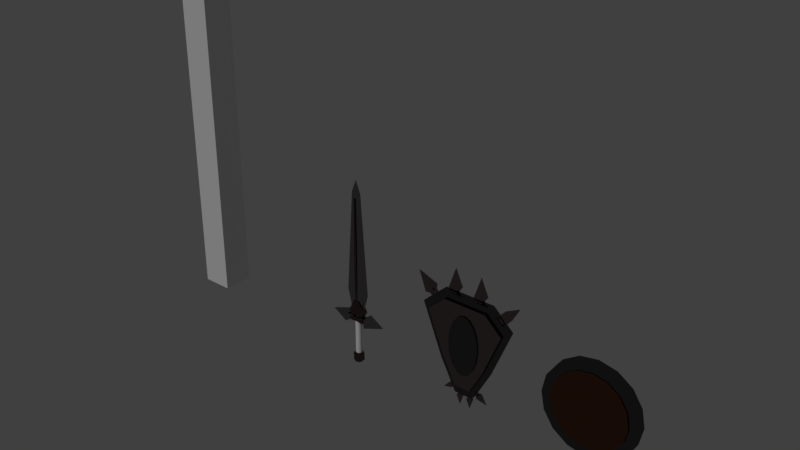 # Source: Sword_Shield.blend  (saved by Blender 2.79.0; exported with 4.5.12 LTS)
import bpy
from mathutils import Matrix  # noqa: F401  (used for matrix-valued properties, if any)

bpy.ops.wm.read_factory_settings(use_empty=True)
scene = bpy.context.scene
scene.name = 'Scene'

# ---- collections
col_collection_1 = bpy.data.collections.new('Collection 1'); scene.collection.children.link(col_collection_1)

# ---- materials (node trees are filled in below, after node groups)
mat_shieldmetal = bpy.data.materials.new('ShieldMetal')
mat_shieldmetal.alpha_threshold = 0.0
mat_shieldmetal.roughness = 0.5
mat_wood = bpy.data.materials.new('Wood')
mat_wood.alpha_threshold = 0.0
mat_wood.roughness = 0.5
mat_spikes = bpy.data.materials.new('Spikes')
mat_spikes.alpha_threshold = 0.0
mat_spikes.roughness = 0.5
mat_swordbase = bpy.data.materials.new('SwordBase')
mat_swordbase.alpha_threshold = 0.0
mat_swordbase.roughness = 0.5
mat_swordmetal2 = bpy.data.materials.new('SwordMetal2')
mat_swordmetal2.alpha_threshold = 0.0
mat_swordmetal2.roughness = 0.5

# ---- material node trees
mat_shieldmetal.use_nodes = True; mat_shieldmetal.node_tree.nodes.clear()
_N = mat_shieldmetal.node_tree.nodes; _L = mat_shieldmetal.node_tree.links
n0 = _N.new('ShaderNodeOutputMaterial'); n0.name = 'Material Output'; n0.location = (300, 300)
n1 = _N.new('ShaderNodeBsdfAnisotropic'); n1.name = 'Glossy BSDF'; n1.location = (10, 300)
n1.distribution = 'GGX'
n1.inputs[0].default_value = (0.09084, 0.09084, 0.09084, 1.0)
n1.inputs[1].default_value = 0.0
_L.new(n1.outputs[0], n0.inputs[0])
n0.is_active_output = True
mat_wood.use_nodes = True; mat_wood.node_tree.nodes.clear()
_N = mat_wood.node_tree.nodes; _L = mat_wood.node_tree.links
n0 = _N.new('ShaderNodeOutputMaterial'); n0.name = 'Material Output'; n0.location = (300, 300)
n1 = _N.new('ShaderNodeBsdfDiffuse'); n1.name = 'Diffuse BSDF'; n1.location = (10, 300)
n1.inputs[0].default_value = (0.03522, 0.01416, 0.007664, 1.0)
_L.new(n1.outputs[0], n0.inputs[0])
n0.is_active_output = True
mat_spikes.use_nodes = True; mat_spikes.node_tree.nodes.clear()
_N = mat_spikes.node_tree.nodes; _L = mat_spikes.node_tree.links
n0 = _N.new('ShaderNodeOutputMaterial'); n0.name = 'Material Output'; n0.location = (300, 300)
n1 = _N.new('ShaderNodeBsdfAnisotropic'); n1.name = 'Glossy BSDF'; n1.location = (10, 300)
n1.distribution = 'GGX'
n1.inputs[0].default_value = (0.2079, 0.1528, 0.1576, 1.0)
n1.inputs[1].default_value = 0.0
_L.new(n1.outputs[0], n0.inputs[0])
n0.is_active_output = True
mat_swordbase.use_nodes = True; mat_swordbase.node_tree.nodes.clear()
_N = mat_swordbase.node_tree.nodes; _L = mat_swordbase.node_tree.links
n0 = _N.new('ShaderNodeOutputMaterial'); n0.name = 'Material Output'; n0.location = (300, 300)
n1 = _N.new('ShaderNodeBsdfAnisotropic'); n1.name = 'Glossy BSDF'; n1.location = (10, 300)
n1.distribution = 'GGX'
n1.inputs[0].default_value = (0.2266, 0.2266, 0.2266, 1.0)
n1.inputs[1].default_value = 0.0
_L.new(n1.outputs[0], n0.inputs[0])
n0.is_active_output = True
mat_swordmetal2.use_nodes = True; mat_swordmetal2.node_tree.nodes.clear()
_N = mat_swordmetal2.node_tree.nodes; _L = mat_swordmetal2.node_tree.links
n0 = _N.new('ShaderNodeOutputMaterial'); n0.name = 'Material Output'; n0.location = (300, 300)
n1 = _N.new('ShaderNodeBsdfAnisotropic'); n1.name = 'Glossy BSDF'; n1.location = (10, 300)
n1.distribution = 'GGX'
n1.inputs[0].default_value = (0.1376, 0.08061, 0.08061, 1.0)
n1.inputs[1].default_value = 0.0
_L.new(n1.outputs[0], n0.inputs[0])
n0.is_active_output = True

# ---- world
world_world = bpy.data.worlds.new('World'); scene.world = world_world
world_world.color = (0.05088, 0.05088, 0.05088)
world_world.use_sun_shadow = False
world_world.sun_shadow_jitter_overblur = 0.0
world_world.cycles.sampling_method = 'MANUAL'

# ---- lights
light_sun = bpy.data.lights.new('Sun', 'SUN')
light_sun.transmission_factor = 0.0
light_sun.angle = 0.1993
light_sun.energy = 1.0
light_sun.shadow_buffer_clip_start = 0.5
light_sun.shadow_soft_size = 0.1
light_sun.shadow_cascade_max_distance = 1000.0

# ---- meshes
me_cylinder_008 = bpy.data.meshes.new('Cylinder.008')
me_cylinder_008.from_pydata([(-1.806e-07, 0.2571, 2.763), (-1.806e-07, -0.2571, 2.763), (1.057, 0.2571, 2.553), (1.057, -0.2571, 2.553), (1.954, 0.2571, 1.954), (1.954, -0.2571, 1.954), (2.553, 0.2571, 1.057), (2.553, -0.2571, 1.057), (2.763, 0.2571, -3.612e-08), (2.763, -0.2571, -3.655e-07), (2.553, 0.2571, -1.057), (2.553, -0.2571, -1.057), (1.954, 0.2571, -1.954), (1.954, -0.2571, -1.954), (1.057, 0.2571, -2.553), (1.057, -0.2571, -2.553), (2.366e-07, 0.2571, -2.763), (2.366e-07, -0.2571, -2.763), (-1.057, 0.2571, -2.553), (-1.057, -0.2571, -2.553), (-1.954, 0.2571, -1.954), (-1.954, -0.2571, -1.954), (-2.553, 0.2571, -1.057), (-2.553, -0.2571, -1.057), (-2.763, 0.2571, 2.932e-07), (-2.763, -0.2571, -3.612e-08), (-2.553, 0.2571, 1.057), (-2.553, -0.2571, 1.057), (-1.954, 0.2571, 1.954), (-1.954, -0.2571, 1.954), (-1.057, 0.2571, 2.553), (-1.057, -0.2571, 2.553), (-1.173e-07, 0.1486, 2.207), (-1.173e-07, -0.3358, 2.207), (0.8446, 0.1486, 2.039), (0.8446, -0.3358, 2.039), (1.561, 0.1486, 1.561), (1.561, -0.3358, 1.561), (2.039, 0.1486, 0.8446), (2.039, -0.3358, 0.8446), (2.207, 0.1486, -1.986e-08), (2.207, -0.3358, -2.829e-07), (2.039, 0.1486, -0.8446), (2.039, -0.3358, -0.8446), (1.561, 0.1486, -1.561), (1.561, -0.3358, -1.561), (0.8446, 0.1486, -2.039), (0.8446, -0.3358, -2.039), (2.16e-07, 0.1486, -2.207), (2.16e-07, -0.3358, -2.207), (-0.8446, 0.1486, -2.039), (-0.8446, -0.3358, -2.039), (-1.561, 0.1486, -1.561), (-1.561, -0.3358, -1.561), (-2.039, 0.1486, -0.8446), (-2.039, -0.3358, -0.8446), (-2.207, 0.1486, 2.432e-07), (-2.207, -0.3358, -1.986e-08), (-2.039, 0.1486, 0.8446), (-2.039, -0.3358, 0.8446), (-1.561, 0.1486, 1.561), (-1.561, -0.3358, 1.561), (-0.8446, 0.1486, 2.039), (-0.8446, -0.3358, 2.039), (-0.1628, -0.002808, 1.47), (-0.1628, -0.002808, 1.825), (-0.1628, 0.4314, 1.47), (-0.1628, 0.4314, 1.825), (0.1923, -0.002808, 1.47), (0.1923, -0.002808, 1.825), (0.1923, 0.4314, 1.47), (0.1923, 0.4314, 1.825), (-0.1628, 0.8199, 1.664), (-0.1628, 0.5971, 1.387), (0.1923, 0.5971, 1.387), (0.1923, 0.8199, 1.664), (-0.1628, 1.04, 1.313), (-0.1628, 0.685, 1.314), (0.1923, 0.685, 1.314), (0.1923, 1.04, 1.313), (-0.1628, -0.002808, -1.557), (-0.1628, -0.002808, -1.912), (-0.1628, 0.4314, -1.557), (-0.1628, 0.4314, -1.912), (0.1923, -0.002808, -1.557), (0.1923, -0.002808, -1.912), (0.1923, 0.4314, -1.557), (0.1923, 0.4314, -1.912), (-0.1628, 0.8199, -1.75), (-0.1628, 0.5971, -1.474), (0.1923, 0.5971, -1.474), (0.1923, 0.8199, -1.75), (-0.1628, 1.04, -1.4), (-0.1628, 0.685, -1.401), (0.1923, 0.685, -1.401), (0.1923, 1.04, -1.4), (-0.1628, 1.038, -0.04326), (-0.1628, 0.683, -0.04326), (0.1923, 0.683, -0.04326), (0.1923, 1.038, -0.04326)], [], [(0, 1, 3, 2), (2, 3, 5, 4), (4, 5, 7, 6), (6, 7, 9, 8), (8, 9, 11, 10), (10, 11, 13, 12), (12, 13, 15, 14), (14, 15, 17, 16), (16, 17, 19, 18), (18, 19, 21, 20), (20, 21, 23, 22), (22, 23, 25, 24), (24, 25, 27, 26), (26, 27, 29, 28), (3, 1, 31, 29, 27, 25, 23, 21, 19, 17, 15, 13, 11, 9, 7, 5), (28, 29, 31, 30), (30, 31, 1, 0), (0, 2, 4, 6, 8, 10, 12, 14, 16, 18, 20, 22, 24, 26, 28, 30), (32, 33, 35, 34), (34, 35, 37, 36), (36, 37, 39, 38), (38, 39, 41, 40), (40, 41, 43, 42), (42, 43, 45, 44), (44, 45, 47, 46), (46, 47, 49, 48), (48, 49, 51, 50), (50, 51, 53, 52), (52, 53, 55, 54), (54, 55, 57, 56), (56, 57, 59, 58), (58, 59, 61, 60), (35, 33, 63, 61, 59, 57, 55, 53, 51, 49, 47, 45, 43, 41, 39, 37), (60, 61, 63, 62), (62, 63, 33, 32), (32, 34, 36, 38, 40, 42, 44, 46, 48, 50, 52, 54, 56, 58, 60, 62), (67, 71, 75, 72), (64, 65, 67, 66), (70, 71, 69, 68), (68, 69, 65, 64), (66, 70, 68, 64), (71, 67, 65, 69), (74, 73, 77, 78), (66, 67, 72, 73), (71, 70, 74, 75), (70, 66, 73, 74), (76, 79, 99, 96), (72, 75, 79, 76), (73, 72, 76, 77), (75, 74, 78, 79), (77, 76, 96, 97), (79, 78, 98, 99), (78, 77, 97, 98), (80, 82, 83, 81), (83, 88, 91, 87), (86, 84, 85, 87), (84, 80, 81, 85), (82, 80, 84, 86), (87, 85, 81, 83), (90, 94, 93, 89), (82, 89, 88, 83), (87, 91, 90, 86), (86, 90, 89, 82), (92, 96, 99, 95), (88, 92, 95, 91), (89, 93, 92, 88), (91, 95, 94, 90), (93, 97, 96, 92), (95, 99, 98, 94), (94, 98, 97, 93)])
me_cylinder_008.polygons.foreach_set('material_index', [0, 0, 0, 0, 0, 0, 0, 0, 0, 0, 0, 0, 0, 0, 0, 0, 0, 0, 1, 1, 1, 1, 1, 1, 1, 1, 1, 1, 1, 1, 1, 1, 1, 1, 1, 1, 1, 1, 1, 1, 1, 1, 1, 1, 1, 1, 1, 1, 1, 1, 1, 1, 1, 1, 1, 1, 1, 1, 1, 1, 1, 1, 1, 1, 1, 1, 1, 1, 1, 1])
_uv = me_cylinder_008.uv_layers.new(name='UVMap')
_uv.uv.foreach_set('vector', [0.9168, 0.1659, 0.9605, 0.1659, 0.9606, 0.2556, 0.9169, 0.2556, 0.9169, 0.2556, 0.9606, 0.2556, 0.9611, 0.3317, 0.9174, 0.3317, 0.8719, 0.9663, 0.8282, 0.9663, 0.8282, 0.8902, 0.8719, 0.8902, 0.8719, 0.8902, 0.8282, 0.8902, 0.8282, 0.8004, 0.8719, 0.8004, 0.8719, 0.8004, 0.8282, 0.8004, 0.8282, 0.7106, 0.8719, 0.7106, 0.8719, 0.7106, 0.8282, 0.7106, 0.8282, 0.6346, 0.8719, 0.6346, 0.9174, 0.3317, 0.9611, 0.3317, 0.9606, 0.4078, 0.9169, 0.4078, 0.9169, 0.4078, 0.9606, 0.4078, 0.9605, 0.4976, 0.9168, 0.4976, 0.9168, 0.4976, 0.9605, 0.4976, 0.9606, 0.5873, 0.9169, 0.5873, 0.9169, 0.5873, 0.9606, 0.5873, 0.9611, 0.6634, 0.9174, 0.6634, 0.9156, 0.9663, 0.8719, 0.9663, 0.8719, 0.8902, 0.9156, 0.8902, 0.9156, 0.8902, 0.8719, 0.8902, 0.8719, 0.8004, 0.9156, 0.8004, 0.9156, 0.8004, 0.8719, 0.8004, 0.8719, 0.7106, 0.9156, 0.7106, 0.9156, 0.7106, 0.8719, 0.7106, 0.8719, 0.6346, 0.9156, 0.6346, 0.09981, 0.8852, 0.03505, 0.8205, 2.026e-08, 0.7359, 0.0, 0.6444, 0.03505, 0.5598, 0.09981, 0.4951, 0.1844, 0.4601, 0.276, 0.4601, 0.3606, 0.4951, 0.4254, 0.5598, 0.4604, 0.6444, 0.4604, 0.7359, 0.4254, 0.8205, 0.3606, 0.8852, 0.276, 0.9202, 0.1844, 0.9202, 0.9174, 2.024e-08, 0.9611, 0.0, 0.9606, 0.0761, 0.9169, 0.0761, 0.9169, 0.0761, 0.9606, 0.0761, 0.9605, 0.1659, 0.9168, 0.1659, 0.4254, 0.09974, 0.4604, 0.1843, 0.4604, 0.2758, 0.4254, 0.3604, 0.3606, 0.4251, 0.276, 0.4601, 0.1844, 0.4601, 0.09981, 0.4251, 0.03505, 0.3604, 1.013e-07, 0.2758, 0.0, 0.1843, 0.03505, 0.09974, 0.09981, 0.03502, 0.1844, 4.048e-08, 0.276, 0.0, 0.3606, 0.03502, 0.9168, 0.7959, 0.9579, 0.7959, 0.9581, 0.8676, 0.9169, 0.8676, 0.9169, 0.8676, 0.9581, 0.8676, 0.9584, 0.9284, 0.9173, 0.9284, 0.5016, 1.0, 0.4604, 1.0, 0.4604, 0.9392, 0.5016, 0.9392, 0.5016, 0.9392, 0.4604, 0.9392, 0.4604, 0.8675, 0.5016, 0.8675, 0.5016, 0.8675, 0.4604, 0.8675, 0.4604, 0.7958, 0.5016, 0.7958, 0.5016, 0.7958, 0.4604, 0.7958, 0.4604, 0.735, 0.5016, 0.735, 0.9589, 0.6634, 1.0, 0.6634, 0.9997, 0.7242, 0.9585, 0.7242, 0.9585, 0.7242, 0.9997, 0.7242, 0.9995, 0.7959, 0.9584, 0.7959, 0.9584, 0.7959, 0.9995, 0.7959, 0.9997, 0.8676, 0.9585, 0.8676, 0.9585, 0.8676, 0.9997, 0.8676, 1.0, 0.9284, 0.9589, 0.9284, 0.5016, 0.735, 0.5427, 0.735, 0.5427, 0.7958, 0.5016, 0.7958, 0.5016, 0.7958, 0.5427, 0.7958, 0.5427, 0.8675, 0.5016, 0.8675, 0.5016, 0.8675, 0.5427, 0.8675, 0.5427, 0.9392, 0.5016, 0.9392, 0.5016, 0.9392, 0.5427, 0.9392, 0.5427, 1.0, 0.5016, 1.0, 0.8282, 0.5147, 0.8282, 0.5878, 0.8002, 0.6554, 0.7485, 0.7071, 0.6809, 0.735, 0.6077, 0.735, 0.5402, 0.7071, 0.4884, 0.6554, 0.4604, 0.5878, 0.4604, 0.5147, 0.4884, 0.4472, 0.5402, 0.3955, 0.6077, 0.3675, 0.6809, 0.3675, 0.7485, 0.3955, 0.8002, 0.4472, 0.9173, 0.6634, 0.9584, 0.6634, 0.9581, 0.7242, 0.9169, 0.7242, 0.9169, 0.7242, 0.9581, 0.7242, 0.9579, 0.7959, 0.9168, 0.7959, 0.8282, 0.1472, 0.8282, 0.2203, 0.8002, 0.2878, 0.7485, 0.3395, 0.6809, 0.3675, 0.6077, 0.3675, 0.5402, 0.3395, 0.4884, 0.2878, 0.4604, 0.2203, 0.4604, 0.1472, 0.4884, 0.07967, 0.5402, 0.02798, 0.6077, 0.0, 0.6809, 4.048e-08, 0.7485, 0.02798, 0.8002, 0.07967, 0.6332, 0.7679, 0.6031, 0.7679, 0.6031, 0.735, 0.6332, 0.735, 0.8282, 0.3474, 0.8282, 0.3173, 0.8651, 0.3173, 0.8651, 0.3474, 0.8651, 0.2871, 0.8651, 0.3173, 0.8282, 0.3173, 0.8282, 0.2871, 0.6935, 0.7652, 0.6935, 0.735, 0.7237, 0.735, 0.7237, 0.7652, 0.6935, 0.7719, 0.6634, 0.7719, 0.6634, 0.735, 0.6935, 0.735, 0.6031, 0.7679, 0.6332, 0.7679, 0.6332, 0.8048, 0.6031, 0.8048, 0.6634, 0.786, 0.6935, 0.786, 0.6935, 0.7935, 0.6634, 0.7935, 0.8651, 0.3474, 0.8651, 0.3173, 0.8981, 0.331, 0.8792, 0.3545, 0.8651, 0.3173, 0.8651, 0.2871, 0.8792, 0.2801, 0.8981, 0.3035, 0.6634, 0.7719, 0.6935, 0.7719, 0.6935, 0.786, 0.6634, 0.786, 0.9912, 0.2601, 0.9611, 0.2601, 0.9611, 0.1449, 0.9912, 0.1449, 0.9912, 0.2898, 0.9611, 0.2898, 0.9611, 0.2601, 0.9912, 0.2601, 0.8792, 0.3545, 0.8981, 0.331, 0.9168, 0.3608, 0.8866, 0.3607, 0.8981, 0.3035, 0.8792, 0.2801, 0.8866, 0.2739, 0.9168, 0.2738, 0.8866, 0.3607, 0.9168, 0.3608, 0.9166, 0.4759, 0.8865, 0.4759, 0.9168, 0.2738, 0.8866, 0.2739, 0.8865, 0.1586, 0.9166, 0.1586, 0.5427, 0.735, 0.5729, 0.735, 0.5729, 0.8503, 0.5427, 0.8503, 0.8282, 0.6044, 0.8651, 0.6044, 0.8651, 0.6346, 0.8282, 0.6346, 0.6031, 0.7719, 0.6031, 0.8048, 0.5729, 0.8048, 0.5729, 0.7719, 0.8651, 0.03014, 0.8282, 0.03014, 0.8282, 2.024e-08, 0.8651, 0.0, 0.7237, 0.735, 0.7539, 0.735, 0.7539, 0.7652, 0.7237, 0.7652, 0.6332, 0.7719, 0.6332, 0.735, 0.6634, 0.735, 0.6634, 0.7719, 0.5729, 0.7719, 0.5729, 0.735, 0.6031, 0.735, 0.6031, 0.7719, 0.6634, 0.786, 0.6634, 0.7935, 0.6332, 0.7935, 0.6332, 0.786, 0.8651, 0.6044, 0.8792, 0.5974, 0.8981, 0.6208, 0.8651, 0.6346, 0.8651, 0.0, 0.8981, 0.01373, 0.8792, 0.03719, 0.8651, 0.03014, 0.6634, 0.7719, 0.6634, 0.786, 0.6332, 0.786, 0.6332, 0.7719, 0.9912, 0.02976, 0.9912, 0.1449, 0.9611, 0.1449, 0.9611, 0.02976, 0.9912, 0.0, 0.9912, 0.02976, 0.9611, 0.02976, 0.9611, 0.0, 0.8792, 0.5974, 0.8866, 0.5911, 0.9168, 0.5911, 0.8981, 0.6208, 0.8981, 0.01373, 0.9168, 0.04349, 0.8866, 0.04341, 0.8792, 0.03719, 0.8866, 0.5911, 0.8865, 0.4759, 0.9166, 0.4759, 0.9168, 0.5911, 0.9168, 0.04349, 0.9166, 0.1586, 0.8865, 0.1586, 0.8866, 0.04341, 0.5427, 0.9655, 0.5427, 0.8503, 0.5729, 0.8503, 0.5729, 0.9655])
me_cylinder_008.materials.append(mat_shieldmetal)
me_cylinder_008.materials.append(mat_wood)
me_cylinder_008.use_remesh_preserve_volume = False
me_cylinder_008.use_remesh_preserve_attributes = False
me_cylinder_008.use_mirror_vertex_groups = False
me_cylinder_008.update()
me_cube_004 = bpy.data.meshes.new('Cube.004')
me_cube_004.from_pydata([(-0.6, -0.6, -6.0), (-0.6, -0.6, 6.0), (-0.6, 0.6, -6.0), (-0.6, 0.6, 6.0), (0.6, -0.6, -6.0), (0.6, -0.6, 6.0), (0.6, 0.6, -6.0), (0.6, 0.6, 6.0)], [], [(0, 1, 3, 2), (2, 3, 7, 6), (6, 7, 5, 4), (4, 5, 1, 0), (2, 6, 4, 0), (7, 3, 1, 5)])
me_cube_004.use_remesh_preserve_volume = False
me_cube_004.use_remesh_preserve_attributes = False
me_cube_004.use_mirror_vertex_groups = False
me_cube_004.update()
me_cube_003 = bpy.data.meshes.new('Cube.003')
me_cube_003.from_pydata([(-0.09166, 0.004254, 0.7815), (-0.09166, 0.004254, 0.9648), (-0.09166, 0.3168, 0.7815), (-0.09166, 0.3168, 0.9648), (0.09166, 0.004254, 0.7815), (0.09166, 0.004254, 0.9648), (0.09166, 0.3168, 0.7815), (0.09166, 0.3168, 0.9648), (-0.09166, 0.5174, 0.8813), (-0.09166, 0.4023, 0.7386), (0.09166, 0.4023, 0.7386), (0.09166, 0.5174, 0.8813), (-0.09166, 0.631, 0.7003), (-0.09166, 0.4477, 0.7008), (0.09166, 0.4477, 0.7008), (0.09166, 0.631, 0.7003), (-1.092, 0.004254, 0.7815), (-1.092, 0.004254, 0.9648), (-1.092, 0.3168, 0.7815), (-1.092, 0.3168, 0.9648), (-0.9083, 0.004254, 0.7815), (-0.9083, 0.004254, 0.9648), (-0.9083, 0.3168, 0.7815), (-0.9083, 0.3168, 0.9648), (-1.092, 0.5174, 0.8813), (-1.092, 0.4023, 0.7386), (-0.9083, 0.4023, 0.7386), (-0.9083, 0.5174, 0.8813), (-1.092, 0.631, 0.7003), (-1.092, 0.4477, 0.7008), (-0.9083, 0.4477, 0.7008), (-0.9083, 0.631, 0.7003), (-0.09166, 0.004254, -0.7815), (-0.09166, 0.004254, -0.9648), (-0.09166, 0.3168, -0.7815), (-0.09166, 0.3168, -0.9648), (0.09166, 0.004254, -0.7815), (0.09166, 0.004254, -0.9648), (0.09166, 0.3168, -0.7815), (0.09166, 0.3168, -0.9648), (-0.09166, 0.5174, -0.8813), (-0.09166, 0.4023, -0.7386), (0.09166, 0.4023, -0.7386), (0.09166, 0.5174, -0.8813), (-0.09166, 0.631, -0.7003), (-0.09166, 0.4477, -0.7008), (0.09166, 0.4477, -0.7008), (0.09166, 0.631, -0.7003), (-0.09166, 0.63, 0.0), (-0.09166, 0.4467, 0.0), (0.09166, 0.4467, 0.0), (0.09166, 0.63, 0.0), (-1.092, 0.004254, -0.7815), (-1.092, 0.004254, -0.9648), (-1.092, 0.3168, -0.7815), (-1.092, 0.3168, -0.9648), (-0.9083, 0.004254, -0.7815), (-0.9083, 0.004254, -0.9648), (-0.9083, 0.3168, -0.7815), (-0.9083, 0.3168, -0.9648), (-1.092, 0.5174, -0.8813), (-1.092, 0.4023, -0.7386), (-0.9083, 0.4023, -0.7386), (-0.9083, 0.5174, -0.8813), (-1.092, 0.631, -0.7003), (-1.092, 0.4477, -0.7008), (-0.9083, 0.4477, -0.7008), (-0.9083, 0.631, -0.7003), (-1.092, 0.63, 0.0), (-1.092, 0.4467, 0.0), (-0.9083, 0.4467, 0.0), (-0.9083, 0.63, 0.0)], [], [(0, 1, 3, 2), (3, 7, 11, 8), (6, 7, 5, 4), (4, 5, 1, 0), (2, 6, 4, 0), (7, 3, 1, 5), (10, 9, 13, 14), (2, 3, 8, 9), (7, 6, 10, 11), (6, 2, 9, 10), (12, 15, 51, 48), (8, 11, 15, 12), (9, 8, 12, 13), (11, 10, 14, 15), (13, 12, 48, 49), (15, 14, 50, 51), (14, 13, 49, 50), (16, 17, 19, 18), (19, 23, 27, 24), (22, 23, 21, 20), (20, 21, 17, 16), (18, 22, 20, 16), (23, 19, 17, 21), (26, 25, 29, 30), (18, 19, 24, 25), (23, 22, 26, 27), (22, 18, 25, 26), (28, 31, 71, 68), (24, 27, 31, 28), (25, 24, 28, 29), (27, 26, 30, 31), (29, 28, 68, 69), (31, 30, 70, 71), (30, 29, 69, 70), (32, 34, 35, 33), (35, 40, 43, 39), (38, 36, 37, 39), (36, 32, 33, 37), (34, 32, 36, 38), (39, 37, 33, 35), (42, 46, 45, 41), (34, 41, 40, 35), (39, 43, 42, 38), (38, 42, 41, 34), (44, 48, 51, 47), (40, 44, 47, 43), (41, 45, 44, 40), (43, 47, 46, 42), (45, 49, 48, 44), (47, 51, 50, 46), (46, 50, 49, 45), (52, 54, 55, 53), (55, 60, 63, 59), (58, 56, 57, 59), (56, 52, 53, 57), (54, 52, 56, 58), (59, 57, 53, 55), (62, 66, 65, 61), (54, 61, 60, 55), (59, 63, 62, 58), (58, 62, 61, 54), (64, 68, 71, 67), (60, 64, 67, 63), (61, 65, 64, 60), (63, 67, 66, 62), (65, 69, 68, 64), (67, 71, 70, 66), (66, 70, 69, 65)])
me_cube_003.materials.append(mat_spikes)
me_cube_003.use_remesh_preserve_volume = False
me_cube_003.use_remesh_preserve_attributes = False
me_cube_003.use_mirror_vertex_groups = False
me_cube_003.update()
me_cube_001 = bpy.data.meshes.new('Cube.001')
me_cube_001.from_pydata([(-1.0, -0.1144, -1.0), (-1.805, -0.1144, 1.0), (-1.0, 0.1144, -1.0), (-1.805, 0.1144, 1.0), (1.0, -0.1144, -1.0), (1.805, -0.1144, 1.0), (1.0, 0.1144, -1.0), (1.805, 0.1144, 1.0), (-0.3644, 0.1144, -2.2), (-0.3644, -0.1144, -2.2), (0.3644, 0.1144, -2.2), (0.3644, -0.1144, -2.2), (-1.0, -0.1144, 1.744), (-1.0, 0.1144, 1.744), (1.0, 0.1144, 1.744), (1.0, -0.1144, 1.744), (-0.8442, -0.1933, -0.8619), (-1.524, -0.1933, 0.8264), (-0.8442, -0.0001808, -0.8619), (-1.524, -0.0001808, 0.8264), (0.8442, -0.1933, -0.8619), (1.524, -0.1933, 0.8264), (0.8442, -0.0001808, -0.8619), (1.524, -0.0001808, 0.8264), (-0.3076, -0.0001808, -1.875), (-0.3076, -0.1933, -1.875), (0.3076, -0.0001808, -1.875), (0.3076, -0.1933, -1.875), (-0.8442, -0.1933, 1.454), (-0.8442, -0.0001808, 1.454), (0.8442, -0.0001808, 1.454), (0.8442, -0.1933, 1.454), (3.904e-08, 0.03853, 1.086), (3.904e-08, -0.232, 1.086), (0.2368, 0.03853, 0.9951), (0.2368, -0.232, 0.9951), (0.4376, 0.03853, 0.7349), (0.4376, -0.232, 0.7349), (0.5718, 0.03853, 0.3454), (0.5718, -0.232, 0.3454), (0.6189, 0.03853, -0.114), (0.6189, -0.232, -0.114), (0.5718, 0.03853, -0.5734), (0.5718, -0.232, -0.5734), (0.4376, 0.03853, -0.9629), (0.4376, -0.232, -0.9629), (0.2368, 0.03853, -1.223), (0.2368, -0.232, -1.223), (1.325e-07, 0.03853, -1.315), (1.325e-07, -0.232, -1.315), (-0.2368, 0.03853, -1.223), (-0.2368, -0.232, -1.223), (-0.4376, 0.03853, -0.9629), (-0.4376, -0.232, -0.9629), (-0.5718, 0.03853, -0.5734), (-0.5718, -0.232, -0.5734), (-0.6189, 0.03853, -0.114), (-0.6189, -0.232, -0.114), (-0.5718, 0.03853, 0.3454), (-0.5718, -0.232, 0.3454), (-0.4376, 0.03853, 0.7349), (-0.4376, -0.232, 0.7349), (-0.2368, 0.03853, 0.9951), (-0.2368, -0.232, 0.9951), (-0.9389, 0.006549, -2.283), (-0.5662, 0.05539, -1.959), (-0.5662, -0.04229, -1.959), (-0.5023, -0.04229, -2.053), (-0.6518, 0.09338, -1.965), (-0.5382, 0.09338, -2.131), (-0.6518, -0.08028, -1.965), (-0.5382, -0.08028, -2.131), (-0.5023, 0.05539, -2.053), (-0.4199, 0.05539, -1.997), (-0.4838, 0.05539, -1.903), (-0.4199, -0.04229, -1.997), (-0.4838, -0.04229, -1.903), (-0.2119, 0.006549, -2.749), (-0.2685, 0.05539, -2.259), (-0.2685, -0.04229, -2.259), (-0.1553, -0.04229, -2.259), (-0.3126, 0.09338, -2.332), (-0.1112, 0.09338, -2.332), (-0.3126, -0.08028, -2.332), (-0.1112, -0.08028, -2.332), (-0.1553, 0.05539, -2.259), (-0.1553, 0.05539, -2.159), (-0.2685, 0.05539, -2.159), (-0.1553, -0.04229, -2.159), (-0.2685, -0.04229, -2.159), (0.9389, 0.006549, -2.283), (0.5662, 0.05539, -1.959), (0.5662, -0.04229, -1.959), (0.5023, -0.04229, -2.053), (0.6518, 0.09338, -1.965), (0.5382, 0.09338, -2.131), (0.6518, -0.08028, -1.965), (0.5382, -0.08028, -2.131), (0.5023, 0.05539, -2.053), (0.4199, 0.05539, -1.997), (0.4838, 0.05539, -1.903), (0.4199, -0.04229, -1.997), (0.4838, -0.04229, -1.903), (0.2119, 0.006549, -2.749), (0.2685, 0.05539, -2.259), (0.2685, -0.04229, -2.259), (0.1553, -0.04229, -2.259), (0.3126, 0.09338, -2.332), (0.1112, 0.09338, -2.332), (0.3126, -0.08028, -2.332), (0.1112, -0.08028, -2.332), (0.1553, 0.05539, -2.259), (0.1553, 0.05539, -2.159), (0.2685, 0.05539, -2.159), (0.1553, -0.04229, -2.159), (0.2685, -0.04229, -2.159), (-2.111, 4.843e-07, 2.093), (-1.542, -0.0907, 1.375), (-1.542, 0.0907, 1.375), (-1.393, 0.0907, 1.524), (-1.697, -0.1613, 1.414), (-1.432, -0.1613, 1.678), (-1.697, 0.1613, 1.414), (-1.432, 0.1613, 1.678), (-1.393, -0.0907, 1.524), (-1.262, -0.0907, 1.393), (-1.411, -0.0907, 1.244), (-1.262, 0.0907, 1.393), (-1.411, 0.0907, 1.244), (-0.5273, 4.321e-07, 2.708), (-0.6325, -0.0907, 1.797), (-0.6325, 0.0907, 1.797), (-0.4222, 0.0907, 1.797), (-0.7143, -0.1613, 1.934), (-0.3404, -0.1613, 1.934), (-0.7143, 0.1613, 1.934), (-0.3404, 0.1613, 1.934), (-0.4222, -0.0907, 1.797), (-0.4222, -0.0907, 1.612), (-0.6325, -0.0907, 1.612), (-0.4222, 0.0907, 1.612), (-0.6325, 0.0907, 1.612), (2.111, 4.843e-07, 2.093), (1.542, -0.0907, 1.375), (1.542, 0.0907, 1.375), (1.393, 0.0907, 1.524), (1.697, -0.1613, 1.414), (1.432, -0.1613, 1.678), (1.697, 0.1613, 1.414), (1.432, 0.1613, 1.678), (1.393, -0.0907, 1.524), (1.262, -0.0907, 1.393), (1.411, -0.0907, 1.244), (1.262, 0.0907, 1.393), (1.411, 0.0907, 1.244), (0.5273, 4.321e-07, 2.708), (0.6325, -0.0907, 1.797), (0.6325, 0.0907, 1.797), (0.4222, 0.0907, 1.797), (0.7143, -0.1613, 1.934), (0.3404, -0.1613, 1.934), (0.7143, 0.1613, 1.934), (0.3404, 0.1613, 1.934), (0.4222, -0.0907, 1.797), (0.4222, -0.0907, 1.612), (0.6325, -0.0907, 1.612), (0.4222, 0.0907, 1.612), (0.6325, 0.0907, 1.612)], [], [(0, 1, 3, 2), (2, 3, 7, 6), (6, 7, 5, 4), (4, 5, 1, 0), (4, 0, 9, 11), (5, 7, 14, 15), (8, 10, 11, 9), (2, 6, 10, 8), (0, 2, 8, 9), (6, 4, 11, 10), (14, 13, 12, 15), (3, 1, 12, 13), (1, 5, 15, 12), (7, 3, 13, 14), (16, 17, 19, 18), (18, 19, 23, 22), (22, 23, 21, 20), (20, 21, 17, 16), (20, 16, 25, 27), (21, 23, 30, 31), (24, 26, 27, 25), (18, 22, 26, 24), (16, 18, 24, 25), (22, 20, 27, 26), (30, 29, 28, 31), (19, 17, 28, 29), (17, 21, 31, 28), (23, 19, 29, 30), (32, 33, 35, 34), (34, 35, 37, 36), (36, 37, 39, 38), (38, 39, 41, 40), (40, 41, 43, 42), (42, 43, 45, 44), (44, 45, 47, 46), (46, 47, 49, 48), (48, 49, 51, 50), (50, 51, 53, 52), (52, 53, 55, 54), (54, 55, 57, 56), (56, 57, 59, 58), (58, 59, 61, 60), (35, 33, 63, 61, 59, 57, 55, 53, 51, 49, 47, 45, 43, 41, 39, 37), (60, 61, 63, 62), (62, 63, 33, 32), (32, 34, 36, 38, 40, 42, 44, 46, 48, 50, 52, 54, 56, 58, 60, 62), (70, 71, 67, 66), (64, 71, 70), (71, 69, 72, 67), (68, 69, 64), (64, 70, 68), (71, 64, 69), (72, 65, 74, 73), (69, 68, 65, 72), (68, 70, 66, 65), (76, 75, 73, 74), (65, 66, 76, 74), (67, 72, 73, 75), (66, 67, 75, 76), (83, 84, 80, 79), (77, 84, 83), (84, 82, 85, 80), (81, 82, 77), (77, 83, 81), (84, 77, 82), (85, 78, 87, 86), (82, 81, 78, 85), (81, 83, 79, 78), (89, 88, 86, 87), (78, 79, 89, 87), (80, 85, 86, 88), (79, 80, 88, 89), (96, 92, 93, 97), (90, 96, 97), (97, 93, 98, 95), (94, 90, 95), (90, 94, 96), (97, 95, 90), (98, 99, 100, 91), (95, 98, 91, 94), (94, 91, 92, 96), (102, 100, 99, 101), (91, 100, 102, 92), (93, 101, 99, 98), (92, 102, 101, 93), (109, 105, 106, 110), (103, 109, 110), (110, 106, 111, 108), (107, 103, 108), (103, 107, 109), (110, 108, 103), (111, 112, 113, 104), (108, 111, 104, 107), (107, 104, 105, 109), (115, 113, 112, 114), (104, 113, 115, 105), (106, 114, 112, 111), (105, 115, 114, 106), (122, 123, 119, 118), (116, 123, 122), (123, 121, 124, 119), (120, 121, 116), (116, 122, 120), (123, 116, 121), (124, 117, 126, 125), (121, 120, 117, 124), (120, 122, 118, 117), (128, 127, 125, 126), (117, 118, 128, 126), (119, 124, 125, 127), (118, 119, 127, 128), (135, 136, 132, 131), (129, 136, 135), (136, 134, 137, 132), (133, 134, 129), (129, 135, 133), (136, 129, 134), (137, 130, 139, 138), (134, 133, 130, 137), (133, 135, 131, 130), (141, 140, 138, 139), (130, 131, 141, 139), (132, 137, 138, 140), (131, 132, 140, 141), (148, 144, 145, 149), (142, 148, 149), (149, 145, 150, 147), (146, 142, 147), (142, 146, 148), (149, 147, 142), (150, 151, 152, 143), (147, 150, 143, 146), (146, 143, 144, 148), (154, 152, 151, 153), (143, 152, 154, 144), (145, 153, 151, 150), (144, 154, 153, 145), (161, 157, 158, 162), (155, 161, 162), (162, 158, 163, 160), (159, 155, 160), (155, 159, 161), (162, 160, 155), (163, 164, 165, 156), (160, 163, 156, 159), (159, 156, 157, 161), (167, 165, 164, 166), (156, 165, 167, 157), (158, 166, 164, 163), (157, 167, 166, 158)])
me_cube_001.polygons.foreach_set('material_index', [0, 0, 0, 0, 0, 0, 0, 0, 0, 0, 0, 0, 0, 0, 1, 1, 1, 1, 1, 1, 1, 1, 1, 1, 1, 1, 1, 1, 0, 0, 0, 0, 0, 0, 0, 0, 0, 0, 0, 0, 0, 0, 0, 0, 0, 0, 1, 1, 1, 1, 1, 1, 1, 1, 1, 1, 1, 1, 1, 1, 1, 1, 1, 1, 1, 1, 1, 1, 1, 1, 1, 1, 1, 1, 1, 1, 1, 1, 1, 1, 1, 1, 1, 1, 1, 1, 1, 1, 1, 1, 1, 1, 1, 1, 1, 1, 1, 1, 1, 1, 1, 1, 1, 1, 1, 1, 1, 1, 1, 1, 1, 1, 1, 1, 1, 1, 1, 1, 1, 1, 1, 1, 1, 1, 1, 1, 1, 1, 1, 1, 1, 1, 1, 1, 1, 1, 1, 1, 1, 1, 1, 1, 1, 1, 1, 1, 1, 1, 1, 1])
_uv = me_cube_001.uv_layers.new(name='UVMap')
_uv.uv.foreach_set('vector', [0.8618, 0.633, 0.8618, 0.875, 0.8349, 0.875, 0.8349, 0.633, 0.393, 0.1892, 0.393, 0.4405, 0.0, 0.2832, 0.1753, 0.1021, 0.8886, 0.633, 0.8886, 0.875, 0.8618, 0.875, 0.8618, 0.633, 0.7861, 0.1892, 0.7861, 0.4405, 0.393, 0.2832, 0.5684, 0.1021, 0.7861, 0.1892, 0.5684, 0.1021, 0.6902, 0.0, 0.7695, 0.03173, 0.8349, 0.9067, 0.8081, 0.9067, 0.8081, 0.8128, 0.8349, 0.8128, 0.03682, 0.9809, 0.03682, 0.8959, 0.06367, 0.8959, 0.06367, 0.9809, 0.393, 0.1892, 0.1753, 0.1021, 0.2971, 0.0, 0.3765, 0.03173, 0.8618, 0.633, 0.8349, 0.633, 0.8349, 0.4858, 0.8618, 0.4858, 0.8886, 0.633, 0.8618, 0.633, 0.8618, 0.4858, 0.8886, 0.4858, 0.8081, 0.8128, 0.8081, 0.5797, 0.8349, 0.5797, 0.8349, 0.8128, 0.8081, 0.4858, 0.8349, 0.4858, 0.8349, 0.5797, 0.8081, 0.5797, 0.393, 0.2832, 0.7861, 0.4405, 0.6658, 0.4858, 0.4481, 0.3987, 0.0, 0.2832, 0.393, 0.4405, 0.2728, 0.4858, 0.05506, 0.3987, 0.9532, 0.2043, 0.9532, 0.0, 0.9759, 0.0, 0.9759, 0.2043, 0.3318, 0.6455, 0.3318, 0.8576, 0.0, 0.7249, 0.148, 0.572, 0.9521, 0.6901, 0.9521, 0.4858, 0.9747, 0.4858, 0.9747, 0.6901, 0.6636, 0.6455, 0.6636, 0.8576, 0.3318, 0.7249, 0.4798, 0.572, 0.6636, 0.6455, 0.4798, 0.572, 0.5826, 0.4858, 0.6496, 0.5126, 0.9306, 1.389e-08, 0.9532, 0.0, 0.9532, 0.07925, 0.9306, 0.07925, 0.8844, 0.4141, 0.8844, 0.4858, 0.8618, 0.4858, 0.8618, 0.4141, 0.3318, 0.6455, 0.148, 0.572, 0.2508, 0.4858, 0.3178, 0.5126, 0.9532, 0.2043, 0.9759, 0.2043, 0.9759, 0.3285, 0.9532, 0.3285, 0.9521, 0.6901, 0.9747, 0.6901, 0.9747, 0.8143, 0.9521, 0.8143, 0.9532, 0.07925, 0.9532, 0.276, 0.9306, 0.276, 0.9306, 0.07925, 0.9532, 0.3553, 0.9306, 0.3553, 0.9306, 0.276, 0.9532, 0.276, 0.3318, 0.7249, 0.6636, 0.8576, 0.562, 0.8959, 0.3783, 0.8224, 0.0, 0.7249, 0.3318, 0.8576, 0.2303, 0.8959, 0.04648, 0.8224, 0.8496, 0.433, 0.8178, 0.433, 0.8178, 0.4054, 0.8496, 0.4054, 0.9521, 0.7428, 0.9203, 0.7428, 0.9203, 0.7152, 0.9521, 0.7152, 0.9521, 0.7152, 0.9203, 0.7152, 0.9203, 0.6718, 0.9521, 0.6718, 0.9521, 0.6718, 0.9203, 0.6718, 0.9203, 0.6192, 0.9521, 0.6192, 0.9521, 0.6192, 0.9203, 0.6192, 0.9203, 0.5654, 0.9521, 0.5654, 0.9521, 0.5654, 0.9203, 0.5654, 0.9203, 0.5185, 0.9521, 0.5185, 0.9521, 0.5185, 0.9203, 0.5185, 0.9203, 0.4858, 0.9521, 0.4858, 0.8178, 0.4606, 0.7861, 0.4606, 0.7861, 0.433, 0.8178, 0.433, 0.8178, 0.433, 0.7861, 0.433, 0.7861, 0.4054, 0.8178, 0.4054, 0.8886, 0.4858, 0.9203, 0.4858, 0.9203, 0.5185, 0.8886, 0.5185, 0.8886, 0.5185, 0.9203, 0.5185, 0.9203, 0.5654, 0.8886, 0.5654, 0.8886, 0.5654, 0.9203, 0.5654, 0.9203, 0.6192, 0.8886, 0.6192, 0.8886, 0.6192, 0.9203, 0.6192, 0.9203, 0.6718, 0.8886, 0.6718, 0.8886, 0.6718, 0.9203, 0.6718, 0.9203, 0.7152, 0.8886, 0.7152, 0.8727, 0.2706, 0.844, 0.2784, 0.8174, 0.265, 0.7971, 0.2324, 0.7861, 0.1857, 0.7861, 0.1318, 0.7971, 0.07913, 0.8174, 0.03557, 0.844, 0.00778, 0.8727, 0.0, 0.8993, 0.01341, 0.9196, 0.04597, 0.9306, 0.09273, 0.9306, 0.1466, 0.9196, 0.1993, 0.8993, 0.2428, 0.8886, 0.7152, 0.9203, 0.7152, 0.9203, 0.7428, 0.8886, 0.7428, 0.8496, 0.4606, 0.8178, 0.4606, 0.8178, 0.433, 0.8496, 0.433, 0.7215, 0.7642, 0.6949, 0.7508, 0.6746, 0.7183, 0.6636, 0.6715, 0.6636, 0.6177, 0.6746, 0.565, 0.6949, 0.5214, 0.7215, 0.4936, 0.7502, 0.4858, 0.7768, 0.4992, 0.7971, 0.5318, 0.8081, 0.5786, 0.8081, 0.6324, 0.7971, 0.6851, 0.7768, 0.7287, 0.7502, 0.7564, 0.1785, 0.9144, 0.1555, 0.9199, 0.1585, 0.9103, 0.1714, 0.9072, 0.1785, 0.9643, 0.1555, 0.9199, 0.1785, 0.9144, 0.8011, 0.8268, 0.8011, 0.847, 0.7915, 0.8426, 0.7915, 0.8312, 0.1555, 0.9459, 0.1326, 0.9404, 0.1555, 0.8959, 0.2439, 0.9489, 0.2414, 0.914, 0.2613, 0.9185, 0.2613, 0.9426, 0.2715, 0.8959, 0.2816, 0.9426, 0.1356, 0.9499, 0.1485, 0.953, 0.1457, 0.9643, 0.1328, 0.9612, 0.1326, 0.9404, 0.1555, 0.9459, 0.1485, 0.953, 0.1356, 0.9499, 0.2613, 0.9185, 0.2414, 0.914, 0.248, 0.9053, 0.2591, 0.9078, 0.8496, 0.4186, 0.8597, 0.4186, 0.8597, 0.43, 0.8496, 0.43, 0.2591, 0.9078, 0.248, 0.9053, 0.2501, 0.8959, 0.2613, 0.8984, 0.8496, 0.4414, 0.8496, 0.43, 0.8592, 0.43, 0.8592, 0.4414, 0.1714, 0.9072, 0.1585, 0.9103, 0.1558, 0.899, 0.1687, 0.8959, 0.08663, 0.9144, 0.06367, 0.9199, 0.06667, 0.9103, 0.07958, 0.9072, 0.08663, 0.9643, 0.06367, 0.9199, 0.08663, 0.9144, 0.9512, 0.7611, 0.9313, 0.7651, 0.934, 0.7564, 0.9452, 0.7541, 0.08663, 0.9199, 0.1096, 0.9144, 0.1096, 0.9643, 0.2214, 0.8959, 0.2214, 0.9465, 0.2015, 0.9425, 0.9512, 0.7611, 0.9512, 0.8116, 0.9313, 0.7651, 0.1026, 0.9072, 0.08963, 0.9103, 0.08689, 0.899, 0.0998, 0.8959, 0.1096, 0.9144, 0.08663, 0.9199, 0.08963, 0.9103, 0.1026, 0.9072, 0.2015, 0.9425, 0.2214, 0.9465, 0.2155, 0.9534, 0.2042, 0.9511, 0.8496, 0.4186, 0.8496, 0.4054, 0.861, 0.4054, 0.861, 0.4186, 0.2042, 0.9511, 0.2155, 0.9534, 0.2131, 0.9647, 0.2019, 0.9625, 0.9452, 0.7541, 0.934, 0.7564, 0.9317, 0.7451, 0.9429, 0.7428, 0.07958, 0.9072, 0.06667, 0.9103, 0.06392, 0.899, 0.07684, 0.8959, 0.2015, 0.9459, 0.1944, 0.953, 0.1815, 0.9499, 0.1785, 0.9404, 0.2015, 0.8959, 0.2015, 0.9459, 0.1785, 0.9404, 0.8011, 0.8268, 0.7915, 0.8223, 0.7915, 0.8109, 0.8011, 0.8065, 0.1326, 0.9144, 0.1326, 0.9643, 0.1096, 0.9199, 0.9338, 0.8646, 0.9313, 0.8297, 0.9511, 0.8342, 0.302, 0.9426, 0.2816, 0.9426, 0.2918, 0.8959, 0.1126, 0.9103, 0.1098, 0.899, 0.1227, 0.8959, 0.1255, 0.9072, 0.1096, 0.9199, 0.1126, 0.9103, 0.1255, 0.9072, 0.1326, 0.9144, 0.9313, 0.8297, 0.9378, 0.821, 0.949, 0.8235, 0.9511, 0.8342, 0.8479, 0.4852, 0.8479, 0.4738, 0.858, 0.4738, 0.858, 0.4852, 0.9378, 0.821, 0.9399, 0.8116, 0.9511, 0.8141, 0.949, 0.8235, 0.8592, 0.4527, 0.8496, 0.4527, 0.8496, 0.4414, 0.8592, 0.4414, 0.1944, 0.953, 0.1916, 0.9643, 0.1787, 0.9612, 0.1815, 0.9499, 0.9074, 0.4641, 0.9003, 0.4712, 0.8874, 0.4681, 0.8844, 0.4586, 0.9074, 0.4141, 0.9074, 0.4641, 0.8844, 0.4586, 0.7857, 0.9135, 0.7885, 0.9048, 0.7997, 0.9025, 0.8057, 0.9094, 0.9486, 0.8882, 0.9486, 0.9382, 0.9256, 0.8937, 0.2414, 0.9647, 0.2214, 0.9182, 0.2414, 0.9142, 0.7857, 0.9135, 0.8057, 0.9094, 0.8057, 0.96, 0.9286, 0.8842, 0.9259, 0.8729, 0.9388, 0.8698, 0.9415, 0.8811, 0.9256, 0.8937, 0.9286, 0.8842, 0.9415, 0.8811, 0.9486, 0.8882, 0.2214, 0.9182, 0.2242, 0.9095, 0.2354, 0.9073, 0.2414, 0.9142, 0.8479, 0.4606, 0.8594, 0.4606, 0.8594, 0.4738, 0.8479, 0.4738, 0.2242, 0.9095, 0.2219, 0.8982, 0.2331, 0.8959, 0.2354, 0.9073, 0.7885, 0.9048, 0.7862, 0.8935, 0.7974, 0.8912, 0.7997, 0.9025, 0.9003, 0.4712, 0.8976, 0.4825, 0.8847, 0.4794, 0.8874, 0.4681, 0.9203, 0.4413, 0.963, 0.4516, 0.9499, 0.4648, 0.9259, 0.4591, 0.963, 0.3588, 0.963, 0.4516, 0.9203, 0.4413, 0.3383, 0.9335, 0.3383, 0.8959, 0.3558, 0.9042, 0.3558, 0.9253, 0.8714, 0.3229, 0.914, 0.3126, 0.914, 0.4054, 0.7252, 0.8912, 0.7441, 0.9752, 0.7062, 0.9752, 0.7857, 0.8912, 0.7857, 0.9726, 0.7489, 0.8999, 0.9009, 0.2994, 0.8769, 0.3052, 0.8718, 0.2842, 0.8958, 0.2784, 0.914, 0.3126, 0.8714, 0.3229, 0.8769, 0.3052, 0.9009, 0.2994, 0.3201, 0.8959, 0.3201, 0.9335, 0.302, 0.9253, 0.302, 0.9042, 0.8479, 0.4817, 0.8287, 0.4817, 0.8287, 0.4606, 0.8479, 0.4606, 0.4095, 0.8959, 0.4095, 0.9171, 0.3926, 0.9171, 0.3926, 0.8959, 0.7915, 0.7854, 0.7915, 0.7642, 0.8069, 0.7642, 0.8069, 0.7854, 0.9259, 0.4591, 0.9499, 0.4648, 0.9448, 0.4858, 0.9208, 0.4801, 0.8287, 0.3126, 0.7861, 0.3229, 0.7917, 0.3052, 0.8156, 0.2994, 0.8287, 0.4054, 0.7861, 0.3229, 0.8287, 0.3126, 0.9256, 0.9135, 0.8886, 0.9056, 0.9003, 0.8908, 0.9211, 0.8952, 0.7062, 0.857, 0.6636, 0.8467, 0.7062, 0.7642, 0.9522, 0.8143, 0.9891, 0.8957, 0.9521, 0.9036, 0.9256, 0.9135, 0.8887, 0.9948, 0.8886, 0.9056, 0.6691, 0.8645, 0.6931, 0.8702, 0.688, 0.8912, 0.664, 0.8854, 0.6636, 0.8467, 0.7062, 0.857, 0.6931, 0.8702, 0.6691, 0.8645, 0.9521, 0.9036, 0.9891, 0.8957, 0.9846, 0.9139, 0.9637, 0.9184, 0.7861, 0.4851, 0.7861, 0.4606, 0.8074, 0.4606, 0.8074, 0.4851, 0.9637, 0.9184, 0.9846, 0.9139, 0.9891, 0.9349, 0.9683, 0.9394, 0.9211, 0.8952, 0.9003, 0.8908, 0.9048, 0.8698, 0.9256, 0.8742, 0.8156, 0.2994, 0.7917, 0.3052, 0.7865, 0.2842, 0.8105, 0.2784, 0.8886, 0.7873, 0.8941, 0.7696, 0.9181, 0.7638, 0.9313, 0.777, 0.9313, 0.8698, 0.8886, 0.7873, 0.9313, 0.777, 0.3558, 0.8959, 0.3733, 0.9042, 0.3733, 0.9253, 0.3558, 0.9335, 0.7489, 0.8467, 0.7915, 0.7642, 0.7915, 0.857, 0.7005, 0.9773, 0.6636, 0.8994, 0.7005, 0.8912, 0.03682, 0.9773, 0.0, 0.9686, 0.03682, 0.8959, 0.7784, 0.8702, 0.7733, 0.8912, 0.7493, 0.8854, 0.7544, 0.8645, 0.7915, 0.857, 0.7784, 0.8702, 0.7544, 0.8645, 0.7489, 0.8467, 0.3383, 0.9335, 0.3201, 0.9253, 0.3201, 0.9042, 0.3383, 0.8959, 0.3733, 0.9171, 0.3733, 0.8959, 0.3926, 0.8959, 0.3926, 0.9171, 0.4095, 0.8959, 0.4265, 0.8959, 0.4265, 0.9171, 0.4095, 0.9171, 0.8069, 0.8065, 0.7915, 0.8065, 0.7915, 0.7854, 0.8069, 0.7854, 0.8941, 0.7696, 0.889, 0.7486, 0.913, 0.7428, 0.9181, 0.7638, 0.7489, 0.857, 0.7358, 0.8702, 0.7118, 0.8645, 0.7062, 0.8467, 0.7489, 0.7642, 0.7489, 0.857, 0.7062, 0.8467, 0.8719, 0.9564, 0.8674, 0.9746, 0.8466, 0.979, 0.8349, 0.9642, 0.8714, 0.3126, 0.8714, 0.4054, 0.8287, 0.3229, 0.9631, 0.4838, 0.963, 0.3946, 1.0, 0.4025, 0.8719, 0.9564, 0.8349, 0.9642, 0.835, 0.875, 0.8343, 0.3052, 0.8292, 0.2842, 0.8532, 0.2784, 0.8583, 0.2994, 0.8287, 0.3229, 0.8343, 0.3052, 0.8583, 0.2994, 0.8714, 0.3126, 0.963, 0.3946, 0.9747, 0.3798, 0.9955, 0.3843, 1.0, 0.4025, 0.8287, 0.4851, 0.8074, 0.4851, 0.8074, 0.4606, 0.8287, 0.4606, 0.9747, 0.3798, 0.9792, 0.3588, 1.0, 0.3633, 0.9955, 0.3843, 0.8674, 0.9746, 0.8719, 0.9956, 0.8511, 1.0, 0.8466, 0.979, 0.7358, 0.8702, 0.7307, 0.8912, 0.7067, 0.8854, 0.7118, 0.8645])
me_cube_001.materials.append(mat_shieldmetal)
me_cube_001.materials.append(mat_spikes)
me_cube_001.use_remesh_preserve_volume = False
me_cube_001.use_remesh_preserve_attributes = False
me_cube_001.use_mirror_vertex_groups = False
me_cube_001.update()
me_cylinder_005 = bpy.data.meshes.new('Cylinder.005')
me_cylinder_005.from_pydata([(-0.07355, -0.07355, -0.7467), (-0.07355, -0.07355, 1.116), (-0.07355, 0.07355, -0.7467), (-0.07355, 0.07355, 1.116), (0.07355, -0.07355, -0.7467), (0.07355, -0.07355, 1.116), (0.07355, 0.07355, -0.7467), (0.07355, 0.07355, 1.116), (2.933e-08, 0.1103, -0.7467), (2.933e-08, 0.1103, 1.116), (2.933e-08, -0.1103, -0.7467), (2.933e-08, -0.1103, 1.116), (-0.1103, 3.278e-07, -0.7467), (-0.1103, 3.278e-07, 1.116), (0.1103, 3.278e-07, -0.7467), (0.1103, 3.278e-07, 1.116), (2.933e-08, 3.278e-07, 1.116), (2.933e-08, 3.278e-07, -0.7467), (3.68e-09, 0.208, -0.897), (0.1801, 0.104, -0.5963), (0.1801, 0.104, -0.897), (0.1801, -0.104, -0.5963), (0.1801, -0.104, -0.897), (-2.824e-08, -0.208, -0.5963), (-2.108e-08, -0.208, -0.897), (3.68e-09, 2.592e-07, -1.047), (-1.45e-08, 2.487e-07, -0.446), (-0.1801, -0.104, -0.5963), (-0.1801, -0.104, -0.897), (-0.1801, 0.104, -0.5963), (-0.1801, 0.104, -0.897), (6.481e-08, 0.208, -0.5963), (-1.219, 5.661e-07, 0.9415), (-0.3086, -0.1221, 0.8364), (-0.3086, 0.1221, 0.8364), (-0.3086, 0.1221, 1.047), (-0.4452, -0.217, 0.7545), (-0.4452, -0.217, 1.128), (-0.4452, 0.217, 0.7545), (-0.4452, 0.217, 1.128), (-0.3086, -0.1221, 1.047), (-0.1233, -0.1221, 1.047), (-0.1233, -0.1221, 0.8364), (-0.1233, 0.1221, 1.047), (-0.1233, 0.1221, 0.8364), (1.219, 5.661e-07, 0.9415), (0.3086, -0.1221, 0.8364), (0.3086, 0.1221, 0.8364), (0.3086, 0.1221, 1.047), (0.4452, -0.217, 0.7545), (0.4452, -0.217, 1.128), (0.4452, 0.217, 0.7545), (0.4452, 0.217, 1.128), (0.3086, -0.1221, 1.047), (0.1233, -0.1221, 1.047), (0.1233, -0.1221, 0.8364), (0.1233, 0.1221, 1.047), (0.1233, 0.1221, 0.8364), (-0.3455, -0.1147, 1.254), (-0.1219, -0.1147, 1.714), (-0.3455, 0.1147, 1.254), (-0.1219, 0.1147, 1.714), (0.3455, -0.1147, 1.254), (0.1219, -0.1147, 1.714), (0.3455, 0.1147, 1.254), (0.1219, 0.1147, 1.714), (-0.1094, 0.05038, 0.8343), (-0.1094, -0.05038, 0.8343), (0.1094, 0.05038, 0.8343), (0.1094, -0.05038, 0.8343), (-0.727, -0.1237, 0.8573), (-0.727, -0.1237, 1.021), (-0.727, 0.1237, 0.8573), (-0.727, 0.1237, 1.021), (0.727, -0.1237, 0.8573), (0.727, -0.1237, 1.021), (0.727, 0.1237, 0.8573), (0.727, 0.1237, 1.021)], [], [(12, 13, 3, 2), (8, 9, 7, 6), (14, 15, 5, 4), (10, 11, 1, 0), (17, 14, 4, 10), (16, 13, 1, 11), (15, 16, 11, 5), (12, 17, 10, 0), (4, 5, 11, 10), (2, 3, 9, 8), (2, 8, 17, 12), (7, 9, 16, 15), (9, 3, 13, 16), (8, 6, 14, 17), (6, 7, 15, 14), (0, 1, 13, 12), (25, 18, 20), (18, 31, 19, 20), (31, 26, 19), (25, 20, 22), (20, 19, 21, 22), (19, 26, 21), (25, 22, 24), (22, 21, 23, 24), (21, 26, 23), (25, 24, 28), (24, 23, 27, 28), (23, 26, 27), (25, 28, 30), (28, 27, 29, 30), (27, 26, 29), (25, 30, 18), (30, 29, 31, 18), (29, 26, 31), (38, 39, 35, 34), (32, 39, 38), (39, 37, 40, 35), (36, 37, 32), (32, 38, 36), (39, 32, 37), (40, 33, 42, 41), (37, 36, 33, 40), (36, 38, 34, 33), (44, 43, 41, 42), (33, 34, 44, 42), (35, 40, 41, 43), (34, 35, 43, 44), (51, 47, 48, 52), (45, 51, 52), (52, 48, 53, 50), (49, 45, 50), (45, 49, 51), (52, 50, 45), (53, 54, 55, 46), (50, 53, 46, 49), (49, 46, 47, 51), (57, 55, 54, 56), (46, 55, 57, 47), (48, 56, 54, 53), (47, 57, 56, 48), (58, 60, 66, 67), (62, 63, 59, 58), (64, 65, 63, 62), (60, 61, 65, 64), (58, 59, 61, 60), (65, 61, 59, 63), (66, 68, 69, 67), (64, 62, 69, 68), (60, 64, 68, 66), (62, 58, 67, 69), (70, 71, 73, 72), (72, 73, 77, 76), (76, 77, 75, 74), (74, 75, 71, 70), (72, 76, 74, 70), (77, 73, 71, 75)])
me_cylinder_005.polygons.foreach_set('material_index', [0, 0, 0, 0, 0, 0, 0, 0, 0, 0, 0, 0, 0, 0, 0, 0, 1, 1, 1, 1, 1, 1, 1, 1, 1, 1, 1, 1, 1, 1, 1, 1, 1, 1, 0, 0, 0, 0, 0, 0, 0, 0, 0, 0, 0, 0, 0, 0, 0, 0, 0, 0, 0, 0, 0, 0, 0, 0, 0, 0, 1, 1, 1, 1, 1, 1, 1, 1, 1, 1, 1, 1, 1, 1, 1, 1])
_uv = me_cylinder_005.uv_layers.new(name='UVMap')
_uv.uv.foreach_set('vector', [0.9785, 0.3168, 0.9785, 0.8591, 0.9569, 0.859, 0.9569, 0.3167, 0.8493, 0.8589, 0.8493, 0.3167, 0.8708, 0.3169, 0.8708, 0.8591, 0.9354, 0.3168, 0.9354, 0.8591, 0.9139, 0.859, 0.9139, 0.3167, 0.8923, 0.8589, 0.8923, 0.3167, 0.9139, 0.3169, 0.9139, 0.8591, 0.6953, 0.2848, 0.7098, 0.2561, 0.7242, 0.2752, 0.7242, 0.2992, 0.6375, 0.2848, 0.6231, 0.3135, 0.6087, 0.2944, 0.6087, 0.2705, 0.652, 0.2561, 0.6375, 0.2848, 0.6087, 0.2705, 0.6279, 0.2561, 0.6809, 0.3135, 0.6953, 0.2848, 0.7242, 0.2992, 0.705, 0.3135, 0.8708, 0.8591, 0.8708, 0.3169, 0.8923, 0.3167, 0.8923, 0.8589, 0.8277, 0.8591, 0.8277, 0.3169, 0.8493, 0.3167, 0.8493, 0.8589, 0.6664, 0.2944, 0.6664, 0.2705, 0.6953, 0.2848, 0.6809, 0.3135, 0.6664, 0.2752, 0.6664, 0.2992, 0.6375, 0.2848, 0.652, 0.2561, 0.6664, 0.2992, 0.6472, 0.3135, 0.6231, 0.3135, 0.6375, 0.2848, 0.6664, 0.2705, 0.6857, 0.2561, 0.7098, 0.2561, 0.6953, 0.2848, 0.9569, 0.3167, 0.9569, 0.859, 0.9354, 0.8591, 0.9354, 0.3168, 1.0, 0.3167, 1.0, 0.859, 0.9785, 0.8591, 0.9785, 0.3168, 0.2974, 0.6377, 0.2447, 0.668, 0.2447, 0.6074, 0.4528, 0.6864, 0.5409, 0.6864, 0.5404, 0.7388, 0.4524, 0.7388, 0.09601, 0.607, 0.1487, 0.6372, 0.09601, 0.6675, 0.2974, 0.6377, 0.2447, 0.6074, 0.2974, 0.5772, 0.6375, 0.6339, 0.6375, 0.7215, 0.5766, 0.7215, 0.5766, 0.6339, 0.09601, 0.6675, 0.1487, 0.6372, 0.1487, 0.6978, 0.2974, 0.6377, 0.2974, 0.5772, 0.3502, 0.6074, 0.4524, 0.7388, 0.3644, 0.7388, 0.3639, 0.6864, 0.452, 0.6864, 0.1487, 0.6978, 0.1487, 0.6372, 0.2015, 0.6675, 0.2974, 0.6377, 0.3502, 0.6074, 0.3502, 0.668, 0.452, 0.6864, 0.3639, 0.6864, 0.3644, 0.6339, 0.4524, 0.6339, 0.2015, 0.6675, 0.1487, 0.6372, 0.2015, 0.607, 0.2974, 0.6377, 0.3502, 0.668, 0.2974, 0.6983, 0.1569, 0.6978, 0.1569, 0.7853, 0.09601, 0.7853, 0.09601, 0.6978, 0.2015, 0.607, 0.1487, 0.6372, 0.1487, 0.5767, 0.2974, 0.6377, 0.2974, 0.6983, 0.2447, 0.668, 0.4524, 0.6339, 0.5404, 0.6339, 0.5409, 0.6864, 0.4528, 0.6864, 0.1487, 0.5767, 0.1487, 0.6372, 0.09601, 0.607, 0.4703, 0.5227, 0.5766, 0.5487, 0.5434, 0.5815, 0.4836, 0.5669, 0.5766, 0.3167, 0.5766, 0.5487, 0.4703, 0.5227, 0.6087, 0.08276, 0.4863, 0.1169, 0.5023, 0.07113, 0.5711, 0.05193, 0.3639, 0.4279, 0.4703, 0.402, 0.4703, 0.6339, 0.1224, 0.5767, 0.0, 0.3769, 0.1224, 0.3427, 0.6087, 0.08276, 0.6087, 0.3167, 0.4863, 0.1169, 0.4371, 0.3691, 0.3773, 0.3837, 0.3643, 0.3313, 0.4241, 0.3167, 0.4703, 0.402, 0.3639, 0.4279, 0.3773, 0.3837, 0.4371, 0.3691, 0.1224, 0.3427, 0.0, 0.3769, 0.01597, 0.3311, 0.08479, 0.3119, 0.3063, 0.7694, 0.2447, 0.7694, 0.2447, 0.6983, 0.3063, 0.6983, 0.08479, 0.3119, 0.01597, 0.3311, 0.001322, 0.2792, 0.07014, 0.26, 0.5711, 0.05193, 0.5023, 0.07113, 0.4876, 0.0192, 0.5564, 0.0, 0.4836, 0.5669, 0.5434, 0.5815, 0.5304, 0.6339, 0.4706, 0.6193, 0.5766, 0.4279, 0.5899, 0.3837, 0.6497, 0.3691, 0.6829, 0.402, 0.6829, 0.6339, 0.5766, 0.4279, 0.6829, 0.402, 0.2447, 0.4939, 0.2071, 0.5248, 0.1383, 0.5056, 0.1224, 0.4598, 0.2447, 0.466, 0.351, 0.26, 0.351, 0.4919, 0.4863, 0.0, 0.4863, 0.234, 0.3639, 0.1998, 0.2447, 0.4939, 0.1224, 0.4598, 0.2447, 0.26, 0.3178, 0.5248, 0.3049, 0.5772, 0.2451, 0.5626, 0.258, 0.5102, 0.351, 0.4919, 0.3178, 0.5248, 0.258, 0.5102, 0.2447, 0.466, 0.4863, 0.234, 0.4487, 0.2648, 0.3799, 0.2456, 0.3639, 0.1998, 0.6381, 0.7215, 0.6381, 0.7925, 0.5766, 0.7925, 0.5766, 0.7215, 0.4487, 0.2648, 0.4341, 0.3167, 0.3653, 0.2975, 0.3799, 0.2456, 0.2071, 0.5248, 0.1925, 0.5767, 0.1237, 0.5575, 0.1383, 0.5056, 0.5899, 0.3837, 0.5769, 0.3313, 0.6367, 0.3167, 0.6497, 0.3691, 0.7429, 0.1226, 0.6758, 0.1226, 0.6946, 0.0, 0.7241, 0.0, 0.0, 0.09202, 0.1178, 0.0, 0.182, 0.03103, 0.182, 0.18, 0.6758, 0.1226, 0.6758, 0.2561, 0.6087, 0.2561, 0.6087, 0.1226, 0.3639, 0.07998, 0.3639, 0.2289, 0.2997, 0.26, 0.182, 0.1679, 0.7429, 0.1226, 0.7429, 0.2561, 0.6758, 0.2561, 0.6758, 0.1226, 0.224, 0.6978, 0.224, 0.7688, 0.1569, 0.7688, 0.1569, 0.6978, 0.2152, 0.6404, 0.2152, 0.5767, 0.2447, 0.5767, 0.2447, 0.6404, 0.6758, 0.1226, 0.6087, 0.1226, 0.6275, 0.0, 0.657, 0.0, 0.3639, 0.07998, 0.182, 0.1679, 0.1904, 0.02785, 0.248, 0.0, 0.0, 0.09202, 0.182, 0.18, 0.06602, 0.26, 0.008394, 0.2321, 0.3063, 0.6983, 0.3543, 0.6983, 0.3543, 0.7703, 0.3063, 0.7703, 0.09601, 1.0, 0.048, 1.0, 0.048, 0.5767, 0.09601, 0.5767, 0.7429, 4.338e-09, 0.7909, 0.0, 0.7909, 0.07203, 0.7429, 0.07203, 0.048, 1.0, 0.0, 1.0, 0.0, 0.5767, 0.048, 0.5767, 0.7553, 0.74, 0.7553, 0.3167, 0.8277, 0.3167, 0.8277, 0.74, 0.7553, 0.3167, 0.7553, 0.74, 0.6829, 0.74, 0.6829, 0.3167])
me_cylinder_005.materials.append(mat_swordbase)
me_cylinder_005.materials.append(mat_swordmetal2)
me_cylinder_005.use_remesh_preserve_volume = False
me_cylinder_005.use_remesh_preserve_attributes = False
me_cylinder_005.use_mirror_vertex_groups = False
me_cylinder_005.update()
me_cylinder_004 = bpy.data.meshes.new('Cylinder.004')
me_cylinder_004.from_pydata([(4.712e-08, 0.1201, -0.6308), (4.712e-08, 0.1201, 1.0), (0.02343, 0.1178, -0.6308), (0.02343, 0.1178, 1.0), (0.04595, 0.1109, -0.6308), (0.04595, 0.1109, 1.0), (0.06671, 0.09985, -0.6308), (0.06671, 0.09985, 1.0), (0.08491, 0.08491, -0.6308), (0.08491, 0.08491, 1.0), (0.09984, 0.06671, -0.6308), (0.09984, 0.06671, 1.0), (0.1109, 0.04595, -0.6308), (0.1109, 0.04595, 1.0), (0.1178, 0.02343, -0.6308), (0.1178, 0.02343, 1.0), (0.1201, 2.893e-07, -0.6308), (0.1201, 2.893e-07, 1.0), (0.1178, -0.02343, -0.6308), (0.1178, -0.02343, 1.0), (0.1109, -0.04595, -0.6308), (0.1109, -0.04595, 1.0), (0.09984, -0.06671, -0.6308), (0.09984, -0.06671, 1.0), (0.08491, -0.08491, -0.6308), (0.08491, -0.08491, 1.0), (0.06671, -0.09984, -0.6308), (0.06671, -0.09984, 1.0), (0.04595, -0.1109, -0.6308), (0.04595, -0.1109, 1.0), (0.02343, -0.1178, -0.6308), (0.02343, -0.1178, 1.0), (7.993e-09, -0.1201, -0.6308), (7.993e-09, -0.1201, 1.0), (-0.02343, -0.1178, -0.6308), (-0.02343, -0.1178, 1.0), (-0.04595, -0.1109, -0.6308), (-0.04595, -0.1109, 1.0), (-0.06671, -0.09984, -0.6308), (-0.06671, -0.09984, 1.0), (-0.08491, -0.08491, -0.6308), (-0.08491, -0.08491, 1.0), (-0.09984, -0.06671, -0.6308), (-0.09984, -0.06671, 1.0), (-0.1109, -0.04595, -0.6308), (-0.1109, -0.04595, 1.0), (-0.1178, -0.02343, -0.6308), (-0.1178, -0.02343, 1.0), (-0.1201, 3.962e-07, -0.6308), (-0.1201, 3.962e-07, 1.0), (-0.1178, 0.02343, -0.6308), (-0.1178, 0.02343, 1.0), (-0.1109, 0.04595, -0.6308), (-0.1109, 0.04595, 1.0), (-0.09984, 0.06671, -0.6308), (-0.09984, 0.06671, 1.0), (-0.08491, 0.08491, -0.6308), (-0.08491, 0.08491, 1.0), (-0.06671, 0.09985, -0.6308), (-0.06671, 0.09985, 1.0), (-0.04595, 0.1109, -0.6308), (-0.04595, 0.1109, 1.0), (-0.02343, 0.1178, -0.6308), (-0.02343, 0.1178, 1.0)], [], [(0, 1, 3, 2), (2, 3, 5, 4), (4, 5, 7, 6), (6, 7, 9, 8), (8, 9, 11, 10), (10, 11, 13, 12), (12, 13, 15, 14), (14, 15, 17, 16), (16, 17, 19, 18), (18, 19, 21, 20), (20, 21, 23, 22), (22, 23, 25, 24), (24, 25, 27, 26), (26, 27, 29, 28), (28, 29, 31, 30), (30, 31, 33, 32), (32, 33, 35, 34), (34, 35, 37, 36), (36, 37, 39, 38), (38, 39, 41, 40), (40, 41, 43, 42), (42, 43, 45, 44), (44, 45, 47, 46), (46, 47, 49, 48), (48, 49, 51, 50), (50, 51, 53, 52), (52, 53, 55, 54), (54, 55, 57, 56), (56, 57, 59, 58), (58, 59, 61, 60), (3, 1, 63, 61, 59, 57, 55, 53, 51, 49, 47, 45, 43, 41, 39, 37, 35, 33, 31, 29, 27, 25, 23, 21, 19, 17, 15, 13, 11, 9, 7, 5), (60, 61, 63, 62), (62, 63, 1, 0), (0, 2, 4, 6, 8, 10, 12, 14, 16, 18, 20, 22, 24, 26, 28, 30, 32, 34, 36, 38, 40, 42, 44, 46, 48, 50, 52, 54, 56, 58, 60, 62)])
me_cylinder_004.use_remesh_preserve_volume = False
me_cylinder_004.use_remesh_preserve_attributes = False
me_cylinder_004.use_mirror_vertex_groups = False
me_cylinder_004.update()
me_cylinder_001 = bpy.data.meshes.new('Cylinder.001')
me_cylinder_001.from_pydata([(0.3408, 0.07321, 2.062), (1.477e-07, 0.07321, 6.119), (1.509e-07, 0.07321, 0.9492), (-0.3408, 0.07321, 2.062), (-0.1984, 6.222e-07, 6.119), (-0.3408, -0.0732, 2.062), (-0.1765, 6.264e-07, 0.9492), (0.162, 0.05977, 5.895), (0.1441, 0.05977, 0.9492), (0.162, -0.05977, 5.895), (0.1441, -0.05977, 0.9492), (-0.162, 0.05977, 5.895), (-0.1441, 0.05977, 0.9492), (-0.162, -0.05977, 5.895), (-0.1441, -0.05977, 0.9492), (0.1765, 6.252e-07, 0.9492), (1.463e-07, -0.0732, 0.9492), (1.477e-07, -0.0732, 6.119), (0.3408, -0.0732, 2.062), (0.1984, 6.264e-07, 6.119), (-0.482, 6.251e-07, 2.062), (1.446e-07, 0.1035, 2.062), (0.482, 6.222e-07, 2.062), (1.765e-07, -0.1035, 2.062), (1.477e-07, 6.266e-07, 6.627), (-0.04701, -0.1208, 2.392), (-0.04701, -0.1208, 2.486), (-0.04701, -0.02677, 2.392), (-0.04701, -0.02677, 2.486), (0.04701, -0.1208, 2.392), (0.04701, -0.1208, 2.486), (0.04701, -0.02677, 2.392), (0.04701, -0.02677, 2.486), (-0.04701, -0.1208, 4.181), (-0.04701, -0.02677, 4.181), (0.04701, -0.02677, 4.181), (0.04701, -0.1208, 4.181), (-0.01943, -0.1208, 5.916), (-0.01943, -0.02677, 5.916), (0.01943, -0.02677, 5.916), (0.01943, -0.1208, 5.916), (-0.02505, -0.009066, 1.509), (-0.02505, -0.1031, 1.509), (0.02505, -0.009066, 1.509), (0.02505, -0.1031, 1.509)], [], [(6, 20, 3, 12), (5, 13, 4, 20), (14, 5, 20, 6), (18, 9, 17, 23), (1, 11, 4, 24), (7, 1, 24, 19), (10, 18, 23, 16), (16, 23, 5, 14), (0, 7, 19, 22), (15, 22, 18, 10), (19, 24, 17, 9), (2, 21, 0, 8), (12, 3, 21, 2), (8, 0, 22, 15), (3, 11, 1, 21), (24, 4, 13, 17), (23, 17, 13, 5), (22, 19, 9, 18), (21, 1, 7, 0), (20, 4, 11, 3), (25, 26, 28, 27), (27, 28, 32, 31), (31, 32, 30, 29), (29, 30, 26, 25), (29, 25, 42, 44), (30, 32, 35, 36), (36, 35, 39, 40), (28, 26, 33, 34), (26, 30, 36, 33), (32, 28, 34, 35), (39, 38, 37, 40), (34, 33, 37, 38), (33, 36, 40, 37), (35, 34, 38, 39), (41, 43, 44, 42), (27, 31, 43, 41), (25, 27, 41, 42), (31, 29, 44, 43)])
me_cylinder_001.polygons.foreach_set('material_index', [0, 0, 0, 0, 0, 0, 0, 0, 0, 0, 0, 0, 0, 0, 0, 0, 0, 0, 0, 0, 1, 1, 1, 1, 1, 1, 1, 1, 1, 1, 1, 1, 1, 1, 1, 1, 1, 1])
_uv = me_cylinder_001.uv_layers.new(name='UVMap')
_uv.uv.foreach_set('vector', [0.09571, 0.9952, 0.0, 0.796, 0.05761, 0.7981, 0.1079, 0.9959, 0.7463, 0.8066, 0.7841, 0.1307, 0.8085, 0.09161, 0.8085, 0.8083, 0.632, 0.9996, 0.7463, 0.8066, 0.8085, 0.8083, 0.6481, 1.0, 0.461, 0.7982, 0.6485, 0.1267, 0.7223, 0.08922, 0.6023, 0.8024, 0.32, 0.08946, 0.2456, 0.1268, 0.2383, 0.08664, 0.3366, 0.0, 0.3817, 0.1309, 0.32, 0.08946, 0.3366, 0.0, 0.405, 0.09161, 0.5114, 0.9961, 0.461, 0.7982, 0.6023, 0.8024, 0.5711, 0.9979, 0.5711, 0.9979, 0.6023, 0.8024, 0.7463, 0.8066, 0.632, 0.9996, 0.344, 0.8066, 0.3817, 0.1309, 0.405, 0.09161, 0.405, 0.808, 0.5004, 0.9956, 0.405, 0.7964, 0.461, 0.7982, 0.5114, 0.9961, 0.6425, 0.0867, 0.7404, 0.0, 0.7223, 0.08922, 0.6485, 0.1267, 0.1681, 0.9978, 0.2001, 0.8025, 0.344, 0.8066, 0.229, 0.9995, 0.1079, 0.9959, 0.05761, 0.7981, 0.2001, 0.8025, 0.1681, 0.9978, 0.229, 0.9995, 0.344, 0.8066, 0.405, 0.808, 0.244, 0.9996, 0.05761, 0.7981, 0.2456, 0.1268, 0.32, 0.08946, 0.2001, 0.8025, 0.7404, 0.0, 0.8085, 0.09161, 0.7841, 0.1307, 0.7223, 0.08922, 0.6023, 0.8024, 0.7223, 0.08922, 0.7841, 0.1307, 0.7463, 0.8066, 0.405, 0.7964, 0.6425, 0.0867, 0.6485, 0.1267, 0.461, 0.7982, 0.2001, 0.8025, 0.32, 0.08946, 0.3817, 0.1309, 0.344, 0.8066, 0.0, 0.796, 0.2383, 0.08664, 0.2456, 0.1268, 0.05761, 0.7981, 0.8542, 0.621, 0.8543, 0.6044, 0.894, 0.6045, 0.8938, 0.6211, 0.9394, 0.1555, 0.9394, 0.1721, 0.8998, 0.172, 0.8998, 0.1555, 0.8482, 0.1555, 0.8484, 0.1721, 0.8087, 0.1721, 0.8085, 0.1556, 0.9789, 0.1554, 0.9789, 0.172, 0.9394, 0.172, 0.9394, 0.1554, 0.9789, 0.1554, 0.9394, 0.1554, 0.9479, 0.0, 0.9689, 1.071e-05, 0.8087, 0.1721, 0.8484, 0.1721, 0.8512, 0.4708, 0.8116, 0.4709, 0.8116, 0.4709, 0.8512, 0.4708, 0.8542, 0.7765, 0.8145, 0.7765, 0.894, 0.6045, 0.8543, 0.6044, 0.8572, 0.3056, 0.8969, 0.3057, 0.9394, 0.172, 0.9789, 0.172, 0.9789, 0.4708, 0.9394, 0.4707, 0.8998, 0.172, 0.9394, 0.1721, 0.9394, 0.4707, 0.8998, 0.4707, 0.9953, 0.03313, 0.9789, 0.03313, 0.9789, 0.01657, 0.9953, 0.01657, 0.8969, 0.3057, 0.8572, 0.3056, 0.8602, 0.0, 0.8998, 6.662e-05, 0.9394, 0.4707, 0.9789, 0.4708, 0.9673, 0.7764, 0.951, 0.7764, 0.8998, 0.4707, 0.9394, 0.4707, 0.9278, 0.7762, 0.9114, 0.7762, 0.9789, 0.0, 1.0, 6.563e-10, 1.0, 0.01657, 0.9789, 0.01657, 0.9394, 0.1555, 0.8998, 0.1555, 0.9095, 0.0, 0.9306, 1.403e-05, 0.8542, 0.621, 0.8938, 0.6211, 0.8998, 0.7765, 0.8602, 0.7765, 0.8482, 0.1555, 0.8085, 0.1556, 0.8145, 6.656e-05, 0.8542, 0.0])
me_cylinder_001.materials.append(mat_swordbase)
me_cylinder_001.materials.append(mat_swordmetal2)
me_cylinder_001.use_remesh_preserve_volume = False
me_cylinder_001.use_remesh_preserve_attributes = False
me_cylinder_001.use_mirror_vertex_groups = False
me_cylinder_001.update()

# ---- objects
ob_sun = bpy.data.objects.new('Sun', light_sun)
ob_cylinder_007 = bpy.data.objects.new('Cylinder.007', me_cylinder_008)
ob_cube_001 = bpy.data.objects.new('Cube.001', me_cube_004)
ob_cube_002 = bpy.data.objects.new('Cube.002', me_cube_003)
ob_cube = bpy.data.objects.new('Cube', me_cube_001)
ob_cylinder_004 = bpy.data.objects.new('Cylinder.004', me_cylinder_005)
ob_cylinder_003 = bpy.data.objects.new('Cylinder.003', me_cylinder_004)
ob_cylinder_001 = bpy.data.objects.new('Cylinder.001', me_cylinder_001)

# ---- transforms, parenting, visibility, modifiers, constraints
ob_sun.location = (4.861, -12.88, 11.07)
ob_sun.rotation_euler = (0.6263, -0.0, 0.0)
ob_sun.lineart.crease_threshold = 0.0
ob_cylinder_007.location = (10.0, 0.0, 1.5)
ob_cylinder_007.scale = (0.6524, 0.6524, 0.6524)
ob_cylinder_007.lineart.crease_threshold = 0.0
ob_cube_001.location = (-7.236, 0.0, 6.0)
ob_cube_001.lineart.crease_threshold = 0.0
ob_cube_002.location = (5.5, 0.0, 1.802)
ob_cube_002.lineart.crease_threshold = 0.0
ob_cube.location = (5.0, 0.0, 2.0)
ob_cube.lineart.crease_threshold = 0.0
ob_cylinder_004.location = (0.0, 0.0, 0.0)
ob_cylinder_004.lineart.crease_threshold = 0.0
ob_cylinder_003.location = (0.0, 0.0, 0.0)
ob_cylinder_003.hide_viewport = True
ob_cylinder_003.lineart.crease_threshold = 0.0
ob_cylinder_001.location = (0.0, 0.0, 0.0)
ob_cylinder_001.lineart.crease_threshold = 0.0

# ---- collection membership
col_collection_1.objects.link(ob_sun)
col_collection_1.objects.link(ob_cylinder_007)
col_collection_1.objects.link(ob_cube_001)
col_collection_1.objects.link(ob_cube_002)
col_collection_1.objects.link(ob_cube)
col_collection_1.objects.link(ob_cylinder_004)
col_collection_1.objects.link(ob_cylinder_003)
col_collection_1.objects.link(ob_cylinder_001)

# ---- scene / render settings (as saved in the file)
scene.frame_start = 1; scene.frame_end = 250; scene.frame_set(1)
scene.render.engine = 'CYCLES'
scene.render.resolution_percentage = 50
scene.render.dither_intensity = 0.0
scene.cycles.use_denoising = False
scene.cycles.samples = 128
scene.cycles.sampling_pattern = 'TABULATED_SOBOL'
scene.cycles.use_adaptive_sampling = False
scene.cycles.use_light_tree = False
scene.cycles.blur_glossy = 0.0
scene.cycles.sample_clamp_indirect = 0.0
scene.view_settings.view_transform = 'Standard'
bpy.context.view_layer.update()

# ---- added for rendering (the .blend has no active camera): camera
cam_auto = bpy.data.cameras.new('AutoCamera')
cam_auto.lens = 50.0
cam_auto.sensor_width = 36.0
cam_auto.clip_end = 1000.0
ob_auto_camera = bpy.data.objects.new('AutoCamera', cam_auto)
scene.collection.objects.link(ob_auto_camera)
ob_auto_camera.location = (23.8298, -26.1769, 22.9538)
ob_auto_camera.rotation_euler = (1.09748, -7.21219e-08, 0.694738)
scene.camera = ob_auto_camera
bpy.context.view_layer.update()
